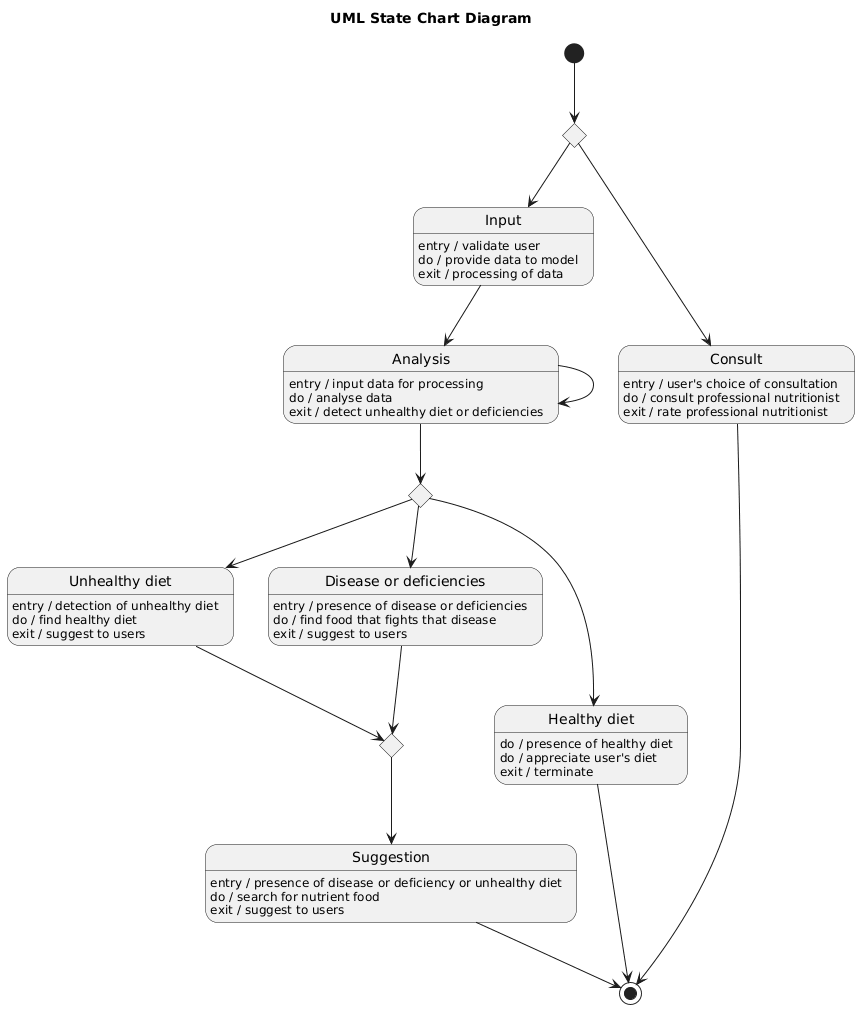

The diagram above was rendered by PlantUML. Its source (embedded in the PNG):
@startuml
title UML State Chart Diagram



state StartChoice <<choice>>

state Input
Input : entry / validate user
Input : do / provide data to model
Input : exit / processing of data

state Consult
Consult : entry / user's choice of consultation
Consult : do / consult professional nutritionist
Consult : exit / rate professional nutritionist

state Analysis
Analysis : entry / input data for processing
Analysis : do / analyse data
Analysis : exit / detect unhealthy diet or deficiencies

state "Unhealthy diet" as UnhealthyDiet
UnhealthyDiet : entry / detection of unhealthy diet
UnhealthyDiet : do / find healthy diet
UnhealthyDiet : exit / suggest to users

state "Disease or deficiencies" as DiseaseDef
DiseaseDef : entry / presence of disease or deficiencies
DiseaseDef : do / find food that fights that disease
DiseaseDef : exit / suggest to users

state "Healthy diet" as HealthyDiet
HealthyDiet : do / presence of healthy diet
HealthyDiet : do / appreciate user's diet
HealthyDiet : exit / terminate

state Suggestion
Suggestion : entry / presence of disease or deficiency or unhealthy diet
Suggestion : do / search for nutrient food
Suggestion : exit / suggest to users

state AnalysisChoice <<choice>>
state MergeSuggest <<choice>>

[*] --> StartChoice
StartChoice --> Input
StartChoice --> Consult

Input --> Analysis
Analysis --> AnalysisChoice
Analysis --> Analysis
AnalysisChoice --> UnhealthyDiet
AnalysisChoice --> DiseaseDef
AnalysisChoice --> HealthyDiet

UnhealthyDiet --> MergeSuggest
DiseaseDef --> MergeSuggest

MergeSuggest --> Suggestion

Consult --> [*]
HealthyDiet --> [*]
Suggestion --> [*]
@enduml